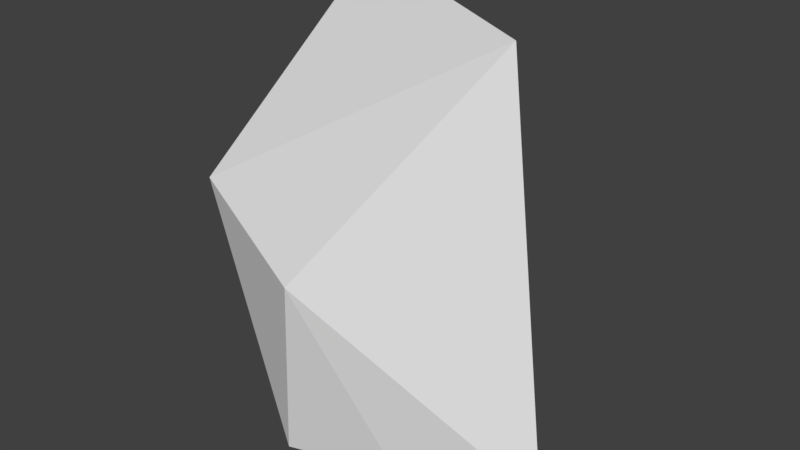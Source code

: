 # Source: rock.blend  (saved by Blender 2.78.0; exported with 4.5.12 LTS)
import bpy
from mathutils import Matrix  # noqa: F401  (used for matrix-valued properties, if any)

bpy.ops.wm.read_factory_settings(use_empty=True)
scene = bpy.context.scene
scene.name = 'Scene'

# ---- collections
col_collection_1 = bpy.data.collections.new('Collection 1'); scene.collection.children.link(col_collection_1)

# ---- world
world_world = bpy.data.worlds.new('World'); scene.world = world_world
world_world.color = (0.05088, 0.05088, 0.05088)
world_world.use_sun_shadow = False
world_world.sun_shadow_jitter_overblur = 0.0
world_world.cycles.sampling_method = 'MANUAL'

# ---- meshes
me_icosphere = bpy.data.meshes.new('Icosphere')
me_icosphere.from_pydata([(-0.1515, 0.0, -0.01528), (0.5721, -0.5257, -0.01798), (-0.4279, -0.8506, -0.01798), (-1.046, 0.0, -0.01798), (-0.4279, 1.431, -0.01798), (0.5721, 0.5257, -0.01798), (-0.05186, -1.154, 1.912), (-1.608, -0.5257, 2.189), (-1.052, 1.068, 4.031), (-0.05186, 0.8506, 3.351), (1.709, 0.0, -0.04563), (1.237, 0.0, 3.904)], [], [(0, 1, 2), (1, 0, 5), (0, 2, 3), (0, 3, 4), (0, 4, 5), (1, 5, 10), (2, 1, 6), (3, 2, 7), (4, 3, 8), (5, 4, 9), (1, 10, 6), (2, 6, 7), (3, 7, 8), (4, 8, 9), (5, 9, 10), (6, 10, 11), (7, 6, 11), (8, 7, 11), (9, 8, 11), (10, 9, 11)])
_uv = me_icosphere.uv_layers.new(name='UVMap')
_uv.uv.foreach_set('vector', [0.07522, 0.5459, 0.07444, 0.5693, 0.05557, 0.5523, 0.07444, 0.5693, 0.07522, 0.5459, 0.09437, 0.554, 0.07522, 0.5459, 0.05557, 0.5523, 0.06386, 0.5265, 0.07522, 0.5459, 0.06386, 0.5265, 0.09885, 0.5191, 0.07522, 0.5459, 0.09885, 0.5191, 0.09437, 0.554, 0.07444, 0.5693, 0.09437, 0.554, 0.09885, 0.5863, 0.07103, 0.4203, 0.09466, 0.4178, 0.08039, 0.4708, 0.1931, 0.5155, 0.1812, 0.5162, 0.1843, 0.4552, 0.2283, 0.5212, 0.1931, 0.5155, 0.2283, 0.4137, 0.1513, 0.4176, 0.1812, 0.4198, 0.1604, 0.5064, 0.09466, 0.4178, 0.123, 0.4137, 0.08039, 0.4708, 0.07103, 0.4203, 0.08039, 0.4708, 0.05557, 0.4778, 0.1931, 0.5155, 0.1843, 0.4552, 0.2283, 0.4137, 0.1812, 0.4198, 0.1812, 0.5273, 0.1604, 0.5064, 0.1513, 0.4176, 0.1604, 0.5064, 0.123, 0.4137, 0.08039, 0.4708, 0.123, 0.4137, 0.123, 0.5165, 0.05557, 0.4778, 0.08039, 0.4708, 0.123, 0.5165, 0.08726, 0.5191, 0.05557, 0.4778, 0.123, 0.5165, 0.1604, 0.5064, 0.1812, 0.5273, 0.1242, 0.5175, 0.123, 0.4137, 0.1604, 0.5064, 0.1242, 0.5175])
me_icosphere.use_remesh_preserve_volume = False
me_icosphere.use_remesh_preserve_attributes = False
me_icosphere.use_mirror_vertex_groups = False
me_icosphere.update()

# ---- objects
ob_icosphere = bpy.data.objects.new('Icosphere', me_icosphere)

# ---- transforms, parenting, visibility, modifiers, constraints
ob_icosphere.location = (0.0, 0.0, 0.0)
ob_icosphere.lineart.crease_threshold = 0.0

# ---- collection membership
col_collection_1.objects.link(ob_icosphere)

# ---- scene / render settings (as saved in the file)
scene.frame_start = 1; scene.frame_end = 250; scene.frame_set(1)
scene.render.engine = 'BLENDER_EEVEE_NEXT'
scene.render.resolution_percentage = 50
scene.render.dither_intensity = 0.0
scene.cycles.use_denoising = False
scene.cycles.samples = 128
scene.cycles.sampling_pattern = 'TABULATED_SOBOL'
scene.cycles.light_sampling_threshold = 0.0
scene.cycles.use_adaptive_sampling = False
scene.cycles.use_light_tree = False
scene.cycles.blur_glossy = 0.0
scene.cycles.sample_clamp_indirect = 0.0
scene.view_settings.view_transform = 'Standard'
bpy.context.view_layer.update()

# ---- added for rendering (the .blend has no active camera and no usable light): camera, sun
cam_auto = bpy.data.cameras.new('AutoCamera')
cam_auto.lens = 50.0
cam_auto.sensor_width = 36.0
cam_auto.clip_end = 1000.0
ob_auto_camera = bpy.data.objects.new('AutoCamera', cam_auto)
scene.collection.objects.link(ob_auto_camera)
ob_auto_camera.location = (5.46996, -6.36426, 6.32834)
ob_auto_camera.rotation_euler = (1.09748, -7.21219e-08, 0.694738)
scene.camera = ob_auto_camera
light_auto_sun = bpy.data.lights.new('AutoSun', 'SUN')
light_auto_sun.energy = 3.0
light_auto_sun.angle = 0.0523599
ob_auto_sun = bpy.data.objects.new('AutoSun', light_auto_sun)
scene.collection.objects.link(ob_auto_sun)
ob_auto_sun.rotation_euler = (0.872665, 0.174533, 0.523599)
bpy.context.view_layer.update()
